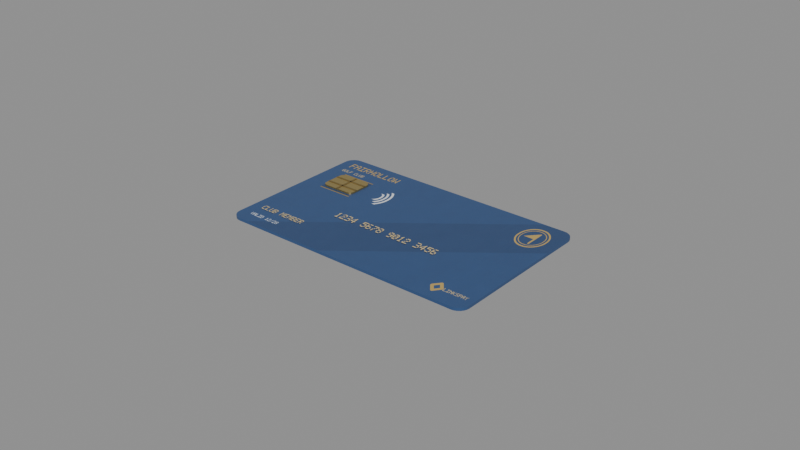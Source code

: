 # Source: payment_card.blend  (saved by Blender 5.1.30; exported with 4.5.12 LTS)
import bpy
from mathutils import Matrix  # noqa: F401  (used for matrix-valued properties, if any)

bpy.ops.wm.read_factory_settings(use_empty=True)
scene = bpy.context.scene
scene.name = 'Scene'

# ---- images (referenced by path relative to the original .blend; pixels are not part of the script)
import os
ASSET_DIR = os.environ.get("B2B_ASSET_DIR", "")  # directory of the original .blend (textures are referenced by path, not embedded)
HERE = os.path.dirname(os.path.abspath(__file__))  # packed textures are extracted next to this script under _unpacked/

def load_image(name, relpath, width, height, colorspace="sRGB"):
    """Load a texture the original file referenced (path relative to the .blend, or extracted next to this script)."""
    p = next((c for c in (os.path.join(HERE, relpath), os.path.join(ASSET_DIR, relpath)) if relpath and os.path.exists(c)), "")
    if p:
        img = bpy.data.images.load(p, check_existing=True)
        img.name = name
    else:  # same state as the original file: an image datablock whose file is absent (Cycles renders it pink)
        img = bpy.data.images.new(name, width, height)
        img.source = "FILE"
        img.filepath = "//" + (relpath or name)
    img.colorspace_settings.name = colorspace
    return img
img_paymentcard = load_image('PaymentCard', '_unpacked/PaymentCard.3e324f59.png', 1024, 1024, 'sRGB')

# ---- materials (node trees are filled in below, after node groups)
mat_m_paymentcard = bpy.data.materials.new('M_PaymentCard')
mat_m_cardchip = bpy.data.materials.new('M_CardChip')
mat_m_cardchip.diffuse_color = (0.62, 0.48, 0.18, 1.0)
mat_m_chipline = bpy.data.materials.new('M_ChipLine')
mat_m_chipline.diffuse_color = (0.34, 0.25, 0.09, 1.0)

# ---- node groups
ng_smooth_by_angle = bpy.data.node_groups.new('Smooth by Angle', 'GeometryNodeTree')
_s = ng_smooth_by_angle.interface.new_socket(name='Mesh', in_out='OUTPUT', socket_type='NodeSocketGeometry')
_s = ng_smooth_by_angle.interface.new_socket(name='Mesh', in_out='INPUT', socket_type='NodeSocketGeometry')
_s = ng_smooth_by_angle.interface.new_socket(name='Angle', in_out='INPUT', socket_type='NodeSocketFloat')
_s.subtype = 'ANGLE'
_s.default_value = 0.5236
_s.min_value = 0.0
_s.max_value = 3.142
_s.description = 'Maximum face angle for smooth edges'
_s = ng_smooth_by_angle.interface.new_socket(name='Ignore Sharpness', in_out='INPUT', socket_type='NodeSocketBool')
_s.force_non_field = True
ng_smooth_by_angle.is_modifier = True
_N = ng_smooth_by_angle.nodes; _L = ng_smooth_by_angle.links
n0 = _N.new('GeometryNodeSetShadeSmooth'); n0.name = 'Set Shade Smooth'; n0.location = (120, -80)
n0.domain = 'EDGE'
n1 = _N.new('GeometryNodeSetShadeSmooth'); n1.name = 'Set Shade Smooth.001'; n1.location = (300, -80)
n2 = _N.new('NodeGroupOutput'); n2.name = 'Group Output'; n2.location = (480, -80)
n3 = _N.new('GeometryNodeInputMeshEdgeAngle'); n3.name = 'Edge Angle'; n3.location = (-440, -240)
n4 = _N.new('NodeGroupInput'); n4.name = 'Group Input'; n4.location = (-80, -80)
n5 = _N.new('GeometryNodeInputEdgeSmooth'); n5.name = 'Is Edge Smooth'; n5.location = (-260, -120)
n6 = _N.new('GeometryNodeInputShadeSmooth'); n6.name = 'Is Shade Smooth'; n6.location = (-440, -397)
n7 = _N.new('FunctionNodeCompare'); n7.name = 'Compare'; n7.location = (-260, -260)
n7.operation = 'LESS_EQUAL'
n7.inputs[6].default_value = (0.0, 0.0, 0.0, 0.0)
n7.inputs[7].default_value = (0.0, 0.0, 0.0, 0.0)
n8 = _N.new('FunctionNodeBooleanMath'); n8.name = 'Boolean Math.001'; n8.location = (-80, -260)
n9 = _N.new('NodeGroupInput'); n9.name = 'Group Input.001'; n9.location = (-440, -329)
n10 = _N.new('NodeGroupInput'); n10.name = 'Group Input.002'; n10.location = (-259, -189)
n11 = _N.new('FunctionNodeBooleanMath'); n11.name = 'Boolean Math'; n11.location = (-80, -149)
n11.operation = 'OR'
n12 = _N.new('FunctionNodeBooleanMath'); n12.name = 'Boolean Math.002'; n12.location = (-260, -380)
n12.operation = 'OR'
n13 = _N.new('NodeGroupInput'); n13.name = 'Group Input.003'; n13.location = (-440, -460)
_L.new(n3.outputs[0], n7.inputs[0])
_L.new(n1.outputs[0], n2.inputs[0])
_L.new(n9.outputs[1], n7.inputs[1])
_L.new(n7.outputs[0], n8.inputs[0])
_L.new(n4.outputs[0], n0.inputs[0])
_L.new(n0.outputs[0], n1.inputs[0])
_L.new(n8.outputs[0], n0.inputs[2])
_L.new(n10.outputs[2], n11.inputs[1])
_L.new(n5.outputs[0], n11.inputs[0])
_L.new(n11.outputs[0], n0.inputs[1])
_L.new(n13.outputs[2], n12.inputs[1])
_L.new(n6.outputs[0], n12.inputs[0])
_L.new(n12.outputs[0], n8.inputs[1])
n2.is_active_output = True

# ---- material node trees
mat_m_paymentcard.use_nodes = True; mat_m_paymentcard.node_tree.nodes.clear()
_N = mat_m_paymentcard.node_tree.nodes; _L = mat_m_paymentcard.node_tree.links
n0 = _N.new('ShaderNodeBsdfPrincipled'); n0.name = 'Principled BSDF'; n0.location = (-200, 100)
n0.inputs[2].default_value = 0.42
n1 = _N.new('ShaderNodeOutputMaterial'); n1.name = 'Material Output'; n1.location = (200, 100)
n2 = _N.new('ShaderNodeTexImage'); n2.name = 'Image Texture'; n2.location = (0, 0)
n2.image = img_paymentcard
_L.new(n0.outputs[0], n1.inputs[0])
_L.new(n2.outputs[0], n0.inputs[0])
n1.is_active_output = True
mat_m_cardchip.use_nodes = True; mat_m_cardchip.node_tree.nodes.clear()
_N = mat_m_cardchip.node_tree.nodes; _L = mat_m_cardchip.node_tree.links
n0 = _N.new('ShaderNodeBsdfPrincipled'); n0.name = 'Principled BSDF'; n0.location = (-200, 100)
n0.inputs[0].default_value = (0.62, 0.48, 0.18, 1.0)
n0.inputs[1].default_value = 0.9
n0.inputs[2].default_value = 0.32
n1 = _N.new('ShaderNodeOutputMaterial'); n1.name = 'Material Output'; n1.location = (200, 100)
_L.new(n0.outputs[0], n1.inputs[0])
n1.is_active_output = True
mat_m_chipline.use_nodes = True; mat_m_chipline.node_tree.nodes.clear()
_N = mat_m_chipline.node_tree.nodes; _L = mat_m_chipline.node_tree.links
n0 = _N.new('ShaderNodeBsdfPrincipled'); n0.name = 'Principled BSDF'; n0.location = (-200, 100)
n0.inputs[0].default_value = (0.34, 0.25, 0.09, 1.0)
n0.inputs[1].default_value = 0.8
n0.inputs[2].default_value = 0.4
n1 = _N.new('ShaderNodeOutputMaterial'); n1.name = 'Material Output'; n1.location = (200, 100)
_L.new(n0.outputs[0], n1.inputs[0])
n1.is_active_output = True

# ---- meshes
me_card_body = bpy.data.meshes.new('Card_Body')
me_card_body.from_pydata([(0.0428, 0.0235, 0.0), (0.04268, 0.02441, 0.0), (0.04233, 0.02525, 0.0), (0.04177, 0.02597, 0.0), (0.04105, 0.02653, 0.0), (0.04021, 0.02688, 0.0), (0.0393, 0.027, 0.0), (-0.0393, 0.027, 0.0), (-0.04021, 0.02688, 0.0), (-0.04105, 0.02653, 0.0), (-0.04177, 0.02597, 0.0), (-0.04233, 0.02525, 0.0), (-0.04268, 0.02441, 0.0), (-0.0428, 0.0235, 0.0), (-0.0428, -0.0235, 0.0), (-0.04268, -0.02441, 0.0), (-0.04233, -0.02525, 0.0), (-0.04177, -0.02597, 0.0), (-0.04105, -0.02653, 0.0), (-0.04021, -0.02688, 0.0), (-0.0393, -0.027, 0.0), (0.0393, -0.027, 0.0), (0.04021, -0.02688, 0.0), (0.04105, -0.02653, 0.0), (0.04177, -0.02597, 0.0), (0.04233, -0.02525, 0.0), (0.04268, -0.02441, 0.0), (0.0428, -0.0235, 0.0), (0.0428, 0.0235, 0.0009), (0.04268, 0.02441, 0.0009), (0.04233, 0.02525, 0.0009), (0.04177, 0.02597, 0.0009), (0.04105, 0.02653, 0.0009), (0.04021, 0.02688, 0.0009), (0.0393, 0.027, 0.0009), (-0.0393, 0.027, 0.0009), (-0.04021, 0.02688, 0.0009), (-0.04105, 0.02653, 0.0009), (-0.04177, 0.02597, 0.0009), (-0.04233, 0.02525, 0.0009), (-0.04268, 0.02441, 0.0009), (-0.0428, 0.0235, 0.0009), (-0.0428, -0.0235, 0.0009), (-0.04268, -0.02441, 0.0009), (-0.04233, -0.02525, 0.0009), (-0.04177, -0.02597, 0.0009), (-0.04105, -0.02653, 0.0009), (-0.04021, -0.02688, 0.0009), (-0.0393, -0.027, 0.0009), (0.0393, -0.027, 0.0009), (0.04021, -0.02688, 0.0009), (0.04105, -0.02653, 0.0009), (0.04177, -0.02597, 0.0009), (0.04233, -0.02525, 0.0009), (0.04268, -0.02441, 0.0009), (0.0428, -0.0235, 0.0009)], [], [(0, 27, 26, 25, 24, 23, 22, 21, 20, 19, 18, 17, 16, 15, 14, 13, 12, 11, 10, 9, 8, 7, 6, 5, 4, 3, 2, 1), (28, 29, 30, 31, 32, 33, 34, 35, 36, 37, 38, 39, 40, 41, 42, 43, 44, 45, 46, 47, 48, 49, 50, 51, 52, 53, 54, 55), (22, 23, 51, 50), (9, 10, 38, 37), (23, 24, 52, 51), (10, 11, 39, 38), (24, 25, 53, 52), (11, 12, 40, 39), (25, 26, 54, 53), (12, 13, 41, 40), (27, 0, 28, 55), (26, 27, 55, 54), (13, 14, 42, 41), (0, 1, 29, 28), (14, 15, 43, 42), (1, 2, 30, 29), (15, 16, 44, 43), (2, 3, 31, 30), (16, 17, 45, 44), (3, 4, 32, 31), (17, 18, 46, 45), (4, 5, 33, 32), (18, 19, 47, 46), (5, 6, 34, 33), (19, 20, 48, 47), (6, 7, 35, 34), (20, 21, 49, 48), (7, 8, 36, 35), (21, 22, 50, 49), (8, 9, 37, 36)])
_uv = me_card_body.uv_layers.new(name='UVMap')
_uv.uv.foreach_set('vector', [-2.103e-08, 0.4676, -2.103e-08, 0.03241, 0.001393, 0.02402, 0.005478, 0.0162, 0.01198, 0.009492, 0.02044, 0.004342, 0.03031, 0.001104, 0.04089, -6.485e-09, 0.9591, -6.485e-09, 0.9697, 0.001104, 0.9796, 0.004342, 0.988, 0.009492, 0.9945, 0.0162, 0.9986, 0.02402, 1.0, 0.03241, 1.0, 0.4676, 0.9986, 0.476, 0.9945, 0.4838, 0.988, 0.4905, 0.9796, 0.4957, 0.9697, 0.4989, 0.9591, 0.5, 0.04089, 0.5, 0.03031, 0.4989, 0.02044, 0.4957, 0.01198, 0.4905, 0.005478, 0.4838, 0.001393, 0.476, 1.0, 0.9676, 0.9986, 0.976, 0.9945, 0.9838, 0.988, 0.9905, 0.9796, 0.9957, 0.9697, 0.9989, 0.9591, 1.0, 0.04089, 1.0, 0.03031, 0.9989, 0.02044, 0.9957, 0.01198, 0.9905, 0.005478, 0.9838, 0.001393, 0.976, -2.103e-08, 0.9676, -2.103e-08, 0.5324, 0.001393, 0.524, 0.005478, 0.5162, 0.01198, 0.5095, 0.02044, 0.5043, 0.03031, 0.5011, 0.04089, 0.5, 0.9591, 0.5, 0.9697, 0.5011, 0.9796, 0.5043, 0.988, 0.5095, 0.9945, 0.5162, 0.9986, 0.524, 1.0, 0.5324, 0.01, 0.51, 0.01, 0.51, 0.01, 0.51, 0.01, 0.51, 0.01, 0.51, 0.01, 0.51, 0.01, 0.51, 0.01, 0.51, 0.01, 0.51, 0.01, 0.51, 0.01, 0.51, 0.01, 0.51, 0.01, 0.51, 0.01, 0.51, 0.01, 0.51, 0.01, 0.51, 0.01, 0.51, 0.01, 0.51, 0.01, 0.51, 0.01, 0.51, 0.01, 0.51, 0.01, 0.51, 0.01, 0.51, 0.01, 0.51, 0.01, 0.51, 0.01, 0.51, 0.01, 0.51, 0.01, 0.51, 0.01, 0.51, 0.01, 0.51, 0.01, 0.51, 0.01, 0.51, 0.01, 0.51, 0.01, 0.51, 0.01, 0.51, 0.01, 0.51, 0.01, 0.51, 0.01, 0.51, 0.01, 0.51, 0.01, 0.51, 0.01, 0.51, 0.01, 0.51, 0.01, 0.51, 0.01, 0.51, 0.01, 0.51, 0.01, 0.51, 0.01, 0.51, 0.01, 0.51, 0.01, 0.51, 0.01, 0.51, 0.01, 0.51, 0.01, 0.51, 0.01, 0.51, 0.01, 0.51, 0.01, 0.51, 0.01, 0.51, 0.01, 0.51, 0.01, 0.51, 0.01, 0.51, 0.01, 0.51, 0.01, 0.51, 0.01, 0.51, 0.01, 0.51, 0.01, 0.51, 0.01, 0.51, 0.01, 0.51, 0.01, 0.51, 0.01, 0.51, 0.01, 0.51, 0.01, 0.51, 0.01, 0.51, 0.01, 0.51, 0.01, 0.51, 0.01, 0.51, 0.01, 0.51, 0.01, 0.51, 0.01, 0.51, 0.01, 0.51, 0.01, 0.51, 0.01, 0.51, 0.01, 0.51, 0.01, 0.51, 0.01, 0.51, 0.01, 0.51, 0.01, 0.51, 0.01, 0.51, 0.01, 0.51, 0.01, 0.51, 0.01, 0.51, 0.01, 0.51, 0.01, 0.51, 0.01, 0.51, 0.01, 0.51, 0.01, 0.51, 0.01, 0.51, 0.01, 0.51, 0.01, 0.51, 0.01, 0.51, 0.01, 0.51, 0.01, 0.51, 0.01, 0.51, 0.01, 0.51, 0.01, 0.51, 0.01, 0.51, 0.01, 0.51, 0.01, 0.51, 0.01, 0.51, 0.01, 0.51, 0.01, 0.51, 0.01, 0.51, 0.01, 0.51, 0.01, 0.51])
me_card_body.materials.append(mat_m_paymentcard)
me_card_body.update()
me_card_chip = bpy.data.meshes.new('Card_Chip')
me_card_chip.from_pydata([(-0.00425, -0.0046, -0.00025), (-0.00575, -0.0031, -0.00025), (-0.004638, -0.004549, -0.00025), (-0.005, -0.004399, -0.00025), (-0.005311, -0.004161, -0.00025), (-0.005549, -0.00385, -0.00025), (-0.005699, -0.003488, -0.00025), (-0.00575, -0.0031, 0.00025), (-0.00425, -0.0046, 0.00025), (-0.005699, -0.003488, 0.00025), (-0.005549, -0.00385, 0.00025), (-0.005311, -0.004161, 0.00025), (-0.005, -0.004399, 0.00025), (-0.004638, -0.004549, 0.00025), (-0.00575, 0.0031, -0.00025), (-0.00425, 0.0046, -0.00025), (-0.005699, 0.003488, -0.00025), (-0.005549, 0.00385, -0.00025), (-0.005311, 0.004161, -0.00025), (-0.005, 0.004399, -0.00025), (-0.004638, 0.004549, -0.00025), (-0.00425, 0.0046, 0.00025), (-0.00575, 0.0031, 0.00025), (-0.004638, 0.004549, 0.00025), (-0.005, 0.004399, 0.00025), (-0.005311, 0.004161, 0.00025), (-0.005549, 0.00385, 0.00025), (-0.005699, 0.003488, 0.00025), (0.00575, -0.0031, -0.00025), (0.00425, -0.0046, -0.00025), (0.005699, -0.003488, -0.00025), (0.005549, -0.00385, -0.00025), (0.005311, -0.004161, -0.00025), (0.005, -0.004399, -0.00025), (0.004638, -0.004549, -0.00025), (0.00425, -0.0046, 0.00025), (0.00575, -0.0031, 0.00025), (0.004638, -0.004549, 0.00025), (0.005, -0.004399, 0.00025), (0.005311, -0.004161, 0.00025), (0.005549, -0.00385, 0.00025), (0.005699, -0.003488, 0.00025), (0.00425, 0.0046, -0.00025), (0.00575, 0.0031, -0.00025), (0.004638, 0.004549, -0.00025), (0.005, 0.004399, -0.00025), (0.005311, 0.004161, -0.00025), (0.005549, 0.00385, -0.00025), (0.005699, 0.003488, -0.00025), (0.00575, 0.0031, 0.00025), (0.00425, 0.0046, 0.00025), (0.005699, 0.003488, 0.00025), (0.005549, 0.00385, 0.00025), (0.005311, 0.004161, 0.00025), (0.005, 0.004399, 0.00025), (0.004638, 0.004549, 0.00025)], [], [(0, 8, 13, 2), (2, 13, 12, 3), (3, 12, 11, 4), (4, 11, 10, 5), (5, 10, 9, 6), (6, 9, 7, 1), (21, 15, 20, 23), (23, 20, 19, 24), (24, 19, 18, 25), (25, 18, 17, 26), (26, 17, 16, 27), (27, 16, 14, 22), (49, 43, 48, 51), (51, 48, 47, 52), (52, 47, 46, 53), (53, 46, 45, 54), (54, 45, 44, 55), (55, 44, 42, 50), (35, 29, 34, 37), (37, 34, 33, 38), (38, 33, 32, 39), (39, 32, 31, 40), (40, 31, 30, 41), (41, 30, 28, 36), (14, 16, 17, 18, 19, 20, 15, 42, 44, 45, 46, 47, 48, 43, 28, 30, 31, 32, 33, 34, 29, 0, 2, 3, 4, 5, 6, 1), (1, 7, 22, 14), (29, 35, 8, 0), (49, 51, 52, 53, 54, 55, 50, 21, 23, 24, 25, 26, 27, 22, 7, 9, 10, 11, 12, 13, 8, 35, 37, 38, 39, 40, 41, 36), (15, 21, 50, 42), (43, 49, 36, 28)])
me_card_chip.polygons.foreach_set('use_smooth', [True] * 30)
_uv = me_card_chip.uv_layers.new(name='UVMap')
_uv.uv.foreach_set('vector', [0.966, 0.05633, 0.9408, 0.05633, 0.9408, 0.03679, 0.966, 0.03679, 0.966, 0.03679, 0.9408, 0.03679, 0.9408, 0.01858, 0.966, 0.01858, 0.966, 0.01858, 0.9408, 0.01858, 0.9408, 0.002945, 0.966, 0.002945, 0.966, 0.9623, 0.9408, 0.9623, 0.9408, 0.9466, 0.966, 0.9466, 0.966, 0.9466, 0.9408, 0.9466, 0.9408, 0.9284, 0.966, 0.9284, 0.966, 0.9284, 0.9408, 0.9284, 0.9408, 0.9089, 0.966, 0.9089, 0.9719, 0.4842, 0.9971, 0.4842, 0.9971, 0.5037, 0.9719, 0.5037, 0.9719, 0.5037, 0.9971, 0.5037, 0.9971, 0.5219, 0.9719, 0.5219, 0.9719, 0.5219, 0.9971, 0.5219, 0.9971, 0.5375, 0.9719, 0.5375, 0.9408, 0.5434, 0.966, 0.5434, 0.966, 0.5591, 0.9408, 0.5591, 0.9408, 0.5591, 0.966, 0.5591, 0.966, 0.5773, 0.9408, 0.5773, 0.9408, 0.5773, 0.966, 0.5773, 0.966, 0.5968, 0.9408, 0.5968, 0.9719, 0.9089, 0.9971, 0.9089, 0.9971, 0.9284, 0.9719, 0.9284, 0.9719, 0.9284, 0.9971, 0.9284, 0.9971, 0.9466, 0.9719, 0.9466, 0.9719, 0.9466, 0.9971, 0.9466, 0.9971, 0.9623, 0.9719, 0.9623, 0.9719, 0.002945, 0.9971, 0.002945, 0.9971, 0.01858, 0.9719, 0.01858, 0.9719, 0.01858, 0.9971, 0.01858, 0.9971, 0.03679, 0.9719, 0.03679, 0.9719, 0.03679, 0.9971, 0.03679, 0.9971, 0.05633, 0.9719, 0.05633, 0.9408, 0.4842, 0.966, 0.4842, 0.966, 0.5037, 0.9408, 0.5037, 0.9408, 0.5037, 0.966, 0.5037, 0.966, 0.5219, 0.9408, 0.5219, 0.9408, 0.5219, 0.966, 0.5219, 0.966, 0.5375, 0.9408, 0.5375, 0.9719, 0.5434, 0.9971, 0.5434, 0.9971, 0.5591, 0.9719, 0.5591, 0.9719, 0.5591, 0.9971, 0.5591, 0.9971, 0.5773, 0.9719, 0.5773, 0.9719, 0.5773, 0.9971, 0.5773, 0.9971, 0.5968, 0.9719, 0.5968, 0.3905, 0.002945, 0.41, 0.005518, 0.4282, 0.01306, 0.4439, 0.02506, 0.4559, 0.04069, 0.4634, 0.0589, 0.466, 0.07844, 0.466, 0.5063, 0.4634, 0.5258, 0.4559, 0.544, 0.4439, 0.5596, 0.4282, 0.5716, 0.41, 0.5792, 0.3905, 0.5818, 0.07844, 0.5818, 0.0589, 0.5792, 0.04069, 0.5716, 0.02506, 0.5596, 0.01306, 0.544, 0.005518, 0.5258, 0.002945, 0.5063, 0.002945, 0.07844, 0.005518, 0.0589, 0.01306, 0.04069, 0.02506, 0.02506, 0.04069, 0.01306, 0.0589, 0.005518, 0.07844, 0.002945, 0.966, 0.9089, 0.9408, 0.9089, 0.9408, 0.5968, 0.966, 0.5968, 0.966, 0.4842, 0.9408, 0.4842, 0.9408, 0.05633, 0.966, 0.05633, 0.8594, 0.002945, 0.879, 0.005518, 0.8972, 0.01306, 0.9128, 0.02506, 0.9248, 0.04069, 0.9324, 0.0589, 0.9349, 0.07844, 0.9349, 0.5063, 0.9324, 0.5258, 0.9248, 0.544, 0.9128, 0.5596, 0.8972, 0.5716, 0.879, 0.5792, 0.8594, 0.5818, 0.5474, 0.5818, 0.5278, 0.5792, 0.5096, 0.5716, 0.494, 0.5596, 0.482, 0.544, 0.4745, 0.5258, 0.4719, 0.5063, 0.4719, 0.07844, 0.4745, 0.0589, 0.482, 0.04069, 0.494, 0.02506, 0.5096, 0.01306, 0.5278, 0.005518, 0.5474, 0.002945, 0.9971, 0.4842, 0.9719, 0.4842, 0.9719, 0.05633, 0.9971, 0.05633, 0.9971, 0.9089, 0.9719, 0.9089, 0.9719, 0.5968, 0.9971, 0.5968])
me_card_chip.materials.append(mat_m_cardchip)
me_card_chip.update()
me_cube = bpy.data.meshes.new('Cube')
me_cube.from_pydata([(-0.00575, -0.0003, -6e-05), (-0.00575, -0.0003, 6e-05), (-0.00575, 0.0003, -6e-05), (-0.00575, 0.0003, 6e-05), (0.00575, -0.0003, -6e-05), (0.00575, -0.0003, 6e-05), (0.00575, 0.0003, -6e-05), (0.00575, 0.0003, 6e-05)], [], [(0, 1, 3, 2), (2, 3, 7, 6), (6, 7, 5, 4), (4, 5, 1, 0), (2, 6, 4, 0), (7, 3, 1, 5)])
me_cube.polygons.foreach_set('use_smooth', [True] * 6)
_uv = me_cube.uv_layers.new(name='UVMap')
_uv.uv.foreach_set('vector', [0.148, 0.05344, 0.1376, 0.05344, 0.1376, 0.001412, 0.148, 0.001412, 0.1215, 0.9986, 0.1111, 0.9986, 0.1111, 0.001412, 0.1215, 0.001412, 0.148, 0.1083, 0.1376, 0.1083, 0.1376, 0.05626, 0.148, 0.05626, 0.1347, 0.9986, 0.1243, 0.9986, 0.1243, 0.001412, 0.1347, 0.001412, 0.05344, 0.001412, 0.05344, 0.9986, 0.001412, 0.9986, 0.001412, 0.001412, 0.1083, 0.001412, 0.1083, 0.9986, 0.05626, 0.9986, 0.05626, 0.001412])
me_cube.materials.append(mat_m_chipline)
me_cube.update()
me_cube_001 = bpy.data.meshes.new('Cube.001')
me_cube_001.from_pydata([(-0.00575, -0.0003, -6e-05), (-0.00575, -0.0003, 6e-05), (-0.00575, 0.0003, -6e-05), (-0.00575, 0.0003, 6e-05), (0.00575, -0.0003, -6e-05), (0.00575, -0.0003, 6e-05), (0.00575, 0.0003, -6e-05), (0.00575, 0.0003, 6e-05)], [], [(0, 1, 3, 2), (2, 3, 7, 6), (6, 7, 5, 4), (4, 5, 1, 0), (2, 6, 4, 0), (7, 3, 1, 5)])
me_cube_001.polygons.foreach_set('use_smooth', [True] * 6)
_uv = me_cube_001.uv_layers.new(name='UVMap')
_uv.uv.foreach_set('vector', [0.148, 0.05344, 0.1376, 0.05344, 0.1376, 0.001412, 0.148, 0.001412, 0.1215, 0.9986, 0.1111, 0.9986, 0.1111, 0.001412, 0.1215, 0.001412, 0.148, 0.1083, 0.1376, 0.1083, 0.1376, 0.05626, 0.148, 0.05626, 0.1347, 0.9986, 0.1243, 0.9986, 0.1243, 0.001412, 0.1347, 0.001412, 0.05344, 0.001412, 0.05344, 0.9986, 0.001412, 0.9986, 0.001412, 0.001412, 0.1083, 0.001412, 0.1083, 0.9986, 0.05626, 0.9986, 0.05626, 0.001412])
me_cube_001.materials.append(mat_m_chipline)
me_cube_001.update()
me_cube_002 = bpy.data.meshes.new('Cube.002')
me_cube_002.from_pydata([(-0.0003, -0.0046, -6e-05), (-0.0003, -0.0046, 6e-05), (-0.0003, 0.0046, -6e-05), (-0.0003, 0.0046, 6e-05), (0.0003, -0.0046, -6e-05), (0.0003, -0.0046, 6e-05), (0.0003, 0.0046, -6e-05), (0.0003, 0.0046, 6e-05)], [], [(0, 1, 3, 2), (2, 3, 7, 6), (6, 7, 5, 4), (4, 5, 1, 0), (2, 6, 4, 0), (7, 3, 1, 5)])
me_cube_002.polygons.foreach_set('use_smooth', [True] * 6)
_uv = me_cube_002.uv_layers.new(name='UVMap')
_uv.uv.foreach_set('vector', [0.151, 0.9984, 0.138, 0.9984, 0.138, 0.00159, 0.151, 0.00159, 0.1833, 0.0666, 0.1703, 0.0666, 0.1703, 0.00159, 0.1833, 0.00159, 0.1672, 0.9984, 0.1542, 0.9984, 0.1542, 0.00159, 0.1672, 0.00159, 0.1833, 0.1348, 0.1703, 0.1348, 0.1703, 0.06978, 0.1833, 0.06978, 0.0666, 0.9984, 0.00159, 0.9984, 0.00159, 0.00159, 0.0666, 0.00159, 0.1348, 0.9984, 0.06978, 0.9984, 0.06978, 0.00159, 0.1348, 0.00159])
me_cube_002.materials.append(mat_m_chipline)
me_cube_002.update()

# ---- objects
ob_payment_card = bpy.data.objects.new('payment_card', None)
ob_card_body = bpy.data.objects.new('Card_Body', me_card_body)
ob_card_chip = bpy.data.objects.new('Card_Chip', me_card_chip)
ob_chip_line0 = bpy.data.objects.new('chip_line0', me_cube)
ob_chip_line1 = bpy.data.objects.new('chip_line1', me_cube_001)
ob_chip_line_v = bpy.data.objects.new('chip_line_v', me_cube_002)

# ---- transforms, parenting, visibility, modifiers, constraints
ob_payment_card.location = (0.0, 0.0, 0.0)
ob_payment_card.empty_display_type = 'ARROWS'
ob_payment_card.empty_display_size = 0.05
ob_card_body.parent = ob_payment_card
ob_card_body.location = (0.0, 0.0, 0.0)
ob_card_chip.parent = ob_payment_card
ob_card_chip.location = (-0.0303, 0.0102, 0.00115)
_m = ob_card_chip.modifiers.new('Smooth by Angle', 'NODES')
_m.node_group = ng_smooth_by_angle
_gi = [s.identifier for s in ng_smooth_by_angle.interface.items_tree if s.item_type == 'SOCKET' and s.in_out == 'INPUT']
_m[_gi[1]] = 0.6632  # 'Angle'
_m.use_pin_to_last = True
_m.show_group_selector = False
ob_chip_line0.parent = ob_card_chip
ob_chip_line0.matrix_parent_inverse = Matrix(((1.0, -0.0, 0.0, 0.0303), (-0.0, 1.0, -0.0, -0.0102), (0.0, -0.0, 1.0, -0.00115), (-0.0, 0.0, -0.0, 1.0)))
ob_chip_line0.location = (-0.0303, 0.0083, 0.00146)
_m = ob_chip_line0.modifiers.new('Smooth by Angle', 'NODES')
_m.node_group = ng_smooth_by_angle
_gi = [s.identifier for s in ng_smooth_by_angle.interface.items_tree if s.item_type == 'SOCKET' and s.in_out == 'INPUT']
_m[_gi[1]] = 0.6632  # 'Angle'
_m.use_pin_to_last = True
_m.show_group_selector = False
ob_chip_line1.parent = ob_card_chip
ob_chip_line1.matrix_parent_inverse = Matrix(((1.0, -0.0, 0.0, 0.0303), (-0.0, 1.0, -0.0, -0.0102), (0.0, -0.0, 1.0, -0.00115), (-0.0, 0.0, -0.0, 1.0)))
ob_chip_line1.location = (-0.0303, 0.0121, 0.00146)
_m = ob_chip_line1.modifiers.new('Smooth by Angle', 'NODES')
_m.node_group = ng_smooth_by_angle
_gi = [s.identifier for s in ng_smooth_by_angle.interface.items_tree if s.item_type == 'SOCKET' and s.in_out == 'INPUT']
_m[_gi[1]] = 0.6632  # 'Angle'
_m.use_pin_to_last = True
_m.show_group_selector = False
ob_chip_line_v.parent = ob_card_chip
ob_chip_line_v.matrix_parent_inverse = Matrix(((1.0, -0.0, 0.0, 0.0303), (-0.0, 1.0, -0.0, -0.0102), (0.0, -0.0, 1.0, -0.00115), (-0.0, 0.0, -0.0, 1.0)))
ob_chip_line_v.location = (-0.0303, 0.0102, 0.00146)
_m = ob_chip_line_v.modifiers.new('Smooth by Angle', 'NODES')
_m.node_group = ng_smooth_by_angle
_gi = [s.identifier for s in ng_smooth_by_angle.interface.items_tree if s.item_type == 'SOCKET' and s.in_out == 'INPUT']
_m[_gi[1]] = 0.6632  # 'Angle'
_m.use_pin_to_last = True
_m.show_group_selector = False

# ---- collection membership
scene.collection.objects.link(ob_payment_card)
scene.collection.objects.link(ob_card_body)
scene.collection.objects.link(ob_card_chip)
scene.collection.objects.link(ob_chip_line0)
scene.collection.objects.link(ob_chip_line1)
scene.collection.objects.link(ob_chip_line_v)

# ---- scene / render settings (as saved in the file)
scene.frame_start = 1; scene.frame_end = 60; scene.frame_set(1)
scene.render.engine = 'BLENDER_EEVEE_NEXT'
scene.render.fps = 30
scene.render.bake_bias = 0.0
scene.render.bake_samples = 0
scene.cycles.sampling_pattern = 'TABULATED_SOBOL'
scene.eevee.use_volume_custom_range = False
bpy.context.view_layer.update()

# ---- added for rendering (the .blend has no active camera and no usable light): camera, sun + grey world if the file has none
cam_auto = bpy.data.cameras.new('AutoCamera')
cam_auto.lens = 50.0
cam_auto.sensor_width = 36.0
cam_auto.clip_end = 1000.0
ob_auto_camera = bpy.data.objects.new('AutoCamera', cam_auto)
scene.collection.objects.link(ob_auto_camera)
ob_auto_camera.location = (0.185045, -0.222054, 0.148796)
ob_auto_camera.rotation_euler = (1.09748, -7.21219e-08, 0.694738)
scene.camera = ob_auto_camera
light_auto_sun = bpy.data.lights.new('AutoSun', 'SUN')
light_auto_sun.energy = 3.0
light_auto_sun.angle = 0.0523599
ob_auto_sun = bpy.data.objects.new('AutoSun', light_auto_sun)
scene.collection.objects.link(ob_auto_sun)
ob_auto_sun.rotation_euler = (0.872665, 0.174533, 0.523599)
if scene.world is None:
    world_auto = bpy.data.worlds.new('AutoWorld')
    world_auto.color = (0.3, 0.3, 0.3)
    scene.world = world_auto
bpy.context.view_layer.update()
